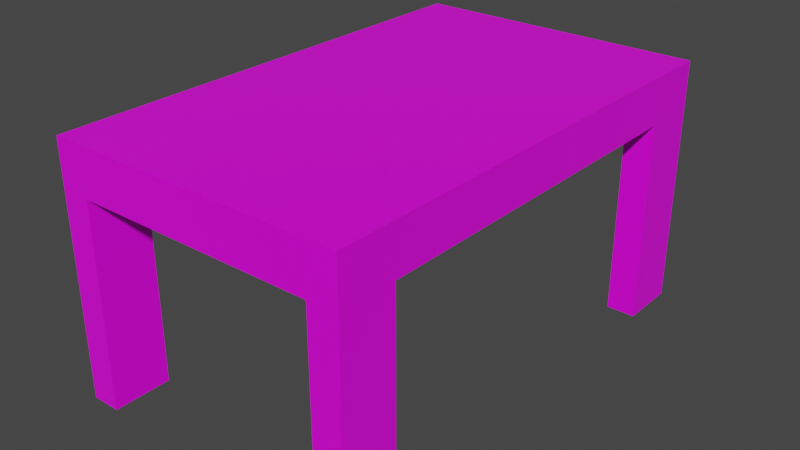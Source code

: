 # Source: Table.blend  (saved by Blender 2.90.8; exported with 4.5.12 LTS)
import bpy
from mathutils import Matrix  # noqa: F401  (used for matrix-valued properties, if any)

bpy.ops.wm.read_factory_settings(use_empty=True)
scene = bpy.context.scene
scene.name = 'Scene'

# ---- collections
col_collection = bpy.data.collections.new('Collection'); scene.collection.children.link(col_collection)

# ---- images (referenced by path relative to the original .blend; pixels are not part of the script)
import os
ASSET_DIR = os.environ.get("B2B_ASSET_DIR", "")  # directory of the original .blend (textures are referenced by path, not embedded)
HERE = os.path.dirname(os.path.abspath(__file__))  # packed textures are extracted next to this script under _unpacked/

def load_image(name, relpath, width, height, colorspace="sRGB"):
    """Load a texture the original file referenced (path relative to the .blend, or extracted next to this script)."""
    p = next((c for c in (os.path.join(HERE, relpath), os.path.join(ASSET_DIR, relpath)) if relpath and os.path.exists(c)), "")
    if p:
        img = bpy.data.images.load(p, check_existing=True)
        img.name = name
    else:  # same state as the original file: an image datablock whose file is absent (Cycles renders it pink)
        img = bpy.data.images.new(name, width, height)
        img.source = "FILE"
        img.filepath = "//" + (relpath or name)
    img.colorspace_settings.name = colorspace
    return img
img_imphenziapalette01_256_gradient_png_002 = load_image('ImphenziaPalette01-256-Gradient.png.002', 'ImphenziaPalette01-256-Gradient.png', 1024, 1024, 'sRGB')

# ---- materials (node trees are filled in below, after node groups)
mat_base_colors = bpy.data.materials.new('Base Colors')
mat_base_colors.alpha_threshold = 0.0
mat_base_colors.use_transparent_shadow = False
mat_base_colors.line_color = (0.0, 0.0, 0.0, 1.0)

# ---- material node trees
mat_base_colors.use_nodes = True; mat_base_colors.node_tree.nodes.clear()
_N = mat_base_colors.node_tree.nodes; _L = mat_base_colors.node_tree.links
n0 = _N.new('ShaderNodeOutputMaterial'); n0.name = 'Material Output'; n0.location = (300, 300)
n1 = _N.new('ShaderNodeBsdfPrincipled'); n1.name = 'Principled BSDF'; n1.location = (10, 300)
n1.distribution = 'GGX'
n1.subsurface_method = 'BURLEY'
n1.inputs[2].default_value = 0.4
n1.inputs[3].default_value = 1.45
n1.inputs[27].default_value = (0.0, 0.0, 0.0, 1.0)
n1.inputs[28].default_value = 1.0
n2 = _N.new('ShaderNodeTexImage'); n2.name = 'Image Texture'; n2.location = (-328, 150)
n2.image = img_imphenziapalette01_256_gradient_png_002
n2.interpolation = 'Closest'
_L.new(n1.outputs[0], n0.inputs[0])
_L.new(n2.outputs[0], n1.inputs[0])
n0.is_active_output = True

# ---- world
world_world = bpy.data.worlds.new('World'); scene.world = world_world
world_world.use_nodes = True; world_world.node_tree.nodes.clear()
_N = world_world.node_tree.nodes; _L = world_world.node_tree.links
n0 = _N.new('ShaderNodeOutputWorld'); n0.name = 'World Output'; n0.location = (300, 300)
n1 = _N.new('ShaderNodeBackground'); n1.name = 'Background'; n1.location = (10, 300)
n1.inputs[0].default_value = (0.05088, 0.05088, 0.05088, 1.0)
_L.new(n1.outputs[0], n0.inputs[0])
n0.is_active_output = True
world_world.color = (0.05088, 0.05088, 0.05088)
world_world.use_sun_shadow = False
world_world.sun_shadow_jitter_overblur = 0.0

# ---- meshes
me_cube = bpy.data.meshes.new('Cube')
me_cube.from_pydata([(5.116, 8.292, 0.4592), (5.116, 8.292, -1.541), (5.116, 6.292, -1.541), (4.116, 8.292, -1.541), (4.116, 6.292, -1.541), (5.116, 6.292, 0.08482), (4.116, 6.292, 0.08482), (4.116, 8.292, 0.08482), (-5.116, 8.292, 0.4592), (-5.116, 8.292, -1.541), (-5.116, 6.292, -1.541), (-4.116, 8.292, -1.541), (-4.116, 6.292, -1.541), (-5.116, 6.292, 0.08482), (-4.116, 6.292, 0.08482), (-4.116, 8.292, 0.08482), (5.116, -8.292, 0.4592), (5.116, -8.292, -1.541), (5.116, -6.292, -1.541), (4.116, -8.292, -1.541), (4.116, -6.292, -1.541), (5.116, -6.292, 0.08482), (4.116, -6.292, 0.08482), (4.116, -8.292, 0.08482), (-5.116, -8.292, 0.4592), (-5.116, -8.292, -1.541), (-5.116, -6.292, -1.541), (-4.116, -8.292, -1.541), (-4.116, -6.292, -1.541), (-5.116, -6.292, 0.08482), (-4.116, -6.292, 0.08482), (-4.116, -8.292, 0.08482), (-4.263, 8.292, 0.4592), (4.164, 8.292, 0.4592), (-5.116, 8.292, 0.1048), (5.116, 8.292, 0.08752)], [], [(3, 1, 2, 4), (6, 7, 3, 4), (2, 5, 6, 4), (11, 12, 10, 9), (14, 12, 11, 15), (10, 12, 14, 13), (21, 5, 2, 1, 35, 0, 16, 17, 18), (19, 20, 18, 17), (22, 20, 19, 23), (18, 20, 22, 21), (27, 25, 26, 28), (25, 24, 8, 34, 9, 10, 13, 29, 26), (30, 31, 27, 28), (26, 29, 30, 28), (15, 34, 8, 32), (9, 34, 15, 11), (32, 33, 7, 15), (7, 33, 0, 35), (1, 3, 7, 35), (24, 16, 0, 8), (24, 31, 23, 16), (27, 31, 24, 25), (19, 17, 16, 23), (5, 21, 29, 13), (31, 29, 21, 23), (15, 7, 5, 13)])
_uv = me_cube.uv_layers.new(name='UVMap')
_uv.uv.foreach_set('vector', [0.5781, 0.4219, 0.5781, 0.4219, 0.5781, 0.4219, 0.5781, 0.4219, 0.5781, 0.4219, 0.5781, 0.4219, 0.5781, 0.4219, 0.5781, 0.4219, 0.5781, 0.4219, 0.5781, 0.4219, 0.5781, 0.4219, 0.5781, 0.4219, 0.5781, 0.4219, 0.5781, 0.4219, 0.5781, 0.4219, 0.5781, 0.4219, 0.5781, 0.4219, 0.5781, 0.4219, 0.5781, 0.4219, 0.5781, 0.4219, 0.5781, 0.4219, 0.5781, 0.4219, 0.5781, 0.4219, 0.5781, 0.4219, 0.5781, 0.4219, 0.5781, 0.4219, 0.5781, 0.4219, 0.5781, 0.4219, 0.5781, 0.4219, 0.5781, 0.4219, 0.5781, 0.4219, 0.5781, 0.4219, 0.5781, 0.4219, 0.5781, 0.4219, 0.5781, 0.4219, 0.5781, 0.4219, 0.5781, 0.4219, 0.5781, 0.4219, 0.5781, 0.4219, 0.5781, 0.4219, 0.5781, 0.4219, 0.5781, 0.4219, 0.5781, 0.4219, 0.5781, 0.4219, 0.5781, 0.4219, 0.5781, 0.4219, 0.5781, 0.4219, 0.5781, 0.4219, 0.5781, 0.4219, 0.5781, 0.4219, 0.5781, 0.4219, 0.5781, 0.4219, 0.5781, 0.4219, 0.5781, 0.4219, 0.5781, 0.4219, 0.5781, 0.4219, 0.5781, 0.4219, 0.5781, 0.4219, 0.5781, 0.4219, 0.5781, 0.4219, 0.5781, 0.4219, 0.5781, 0.4219, 0.5781, 0.4219, 0.5781, 0.4219, 0.5781, 0.4219, 0.5781, 0.4219, 0.5781, 0.4218, 0.5781, 0.4219, 0.5781, 0.4219, 0.5781, 0.4218, 0.5781, 0.4219, 0.5781, 0.4219, 0.5781, 0.4218, 0.5781, 0.4219, 0.5781, 0.4218, 0.5781, 0.4218, 0.5781, 0.4218, 0.5781, 0.4218, 0.5781, 0.4218, 0.5781, 0.4218, 0.5781, 0.4219, 0.5781, 0.4219, 0.5781, 0.4219, 0.5781, 0.4219, 0.5781, 0.4218, 0.5781, 0.4219, 0.5781, 0.4219, 0.5781, 0.4219, 0.5781, 0.4219, 0.5781, 0.4219, 0.5781, 0.4219, 0.5781, 0.4219, 0.5781, 0.4219, 0.5781, 0.4219, 0.5781, 0.4219, 0.5781, 0.4219, 0.5781, 0.4219, 0.5781, 0.4219, 0.5781, 0.4219, 0.5781, 0.4219, 0.5781, 0.4219, 0.5781, 0.4219, 0.5781, 0.4219, 0.5781, 0.4219, 0.5781, 0.4219, 0.5781, 0.4219, 0.5781, 0.4219, 0.5781, 0.4219, 0.5781, 0.4219, 0.5781, 0.4219, 0.5781, 0.4218, 0.5781, 0.4218, 0.5781, 0.4219, 0.5781, 0.4219])
me_cube.materials.append(mat_base_colors)
me_cube.use_remesh_preserve_volume = False
me_cube.use_remesh_preserve_attributes = False
me_cube.use_mirror_vertex_groups = False
me_cube.update()

# ---- objects
ob_cube = bpy.data.objects.new('Cube', me_cube)

# ---- transforms, parenting, visibility, modifiers, constraints
ob_cube.location = (0.0, 0.0, 1.535)
ob_cube.scale = (0.2328, 0.2328, 1.0)
ob_cube.lock_rotations_4d = False
ob_cube.empty_display_type = 'ARROWS'
ob_cube.lineart.crease_threshold = 0.0

# ---- collection membership
col_collection.objects.link(ob_cube)

# ---- scene / render settings (as saved in the file)
scene.frame_start = 1; scene.frame_end = 250; scene.frame_set(1)
scene.render.engine = 'BLENDER_EEVEE_NEXT'
scene.cycles.use_denoising = False
scene.cycles.samples = 128
scene.cycles.sampling_pattern = 'TABULATED_SOBOL'
scene.cycles.use_adaptive_sampling = False
scene.cycles.use_light_tree = False
scene.view_settings.view_transform = 'Filmic'
bpy.context.view_layer.update()

# ---- added for rendering (the .blend has no active camera and no usable light): camera, sun
cam_auto = bpy.data.cameras.new('AutoCamera')
cam_auto.lens = 50.0
cam_auto.sensor_width = 36.0
cam_auto.clip_end = 1000.0
ob_auto_camera = bpy.data.objects.new('AutoCamera', cam_auto)
scene.collection.objects.link(ob_auto_camera)
ob_auto_camera.location = (4.58697, -5.50437, 4.6641)
ob_auto_camera.rotation_euler = (1.09748, -7.21219e-08, 0.694738)
scene.camera = ob_auto_camera
light_auto_sun = bpy.data.lights.new('AutoSun', 'SUN')
light_auto_sun.energy = 3.0
light_auto_sun.angle = 0.0523599
ob_auto_sun = bpy.data.objects.new('AutoSun', light_auto_sun)
scene.collection.objects.link(ob_auto_sun)
ob_auto_sun.rotation_euler = (0.872665, 0.174533, 0.523599)
bpy.context.view_layer.update()

